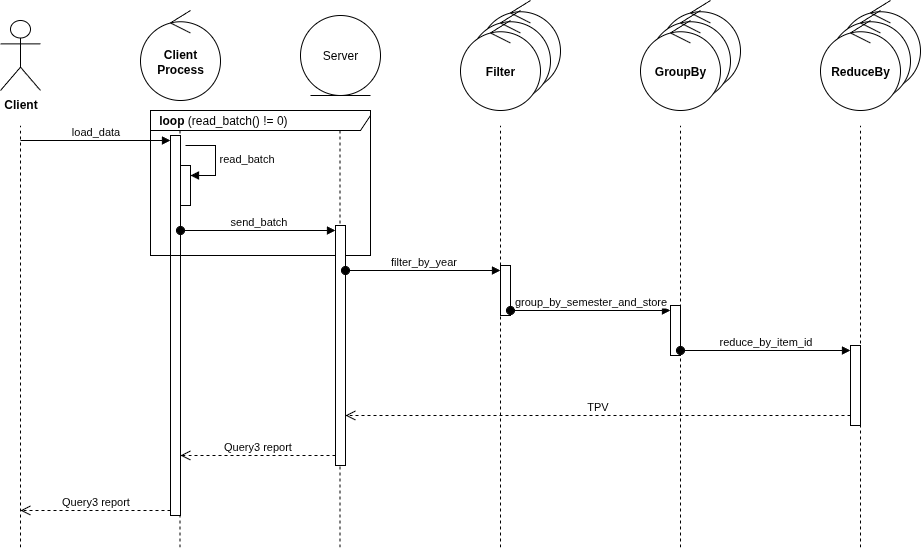

The diagram above was exported from draw.io. Its source (the exported page's mxGraphModel, read from the mxfile embedded in the PNG):
<mxGraphModel dx="911" dy="530" grid="1" gridSize="10" guides="1" tooltips="1" connect="1" arrows="1" fold="1" page="1" pageScale="1" pageWidth="1169" pageHeight="827" math="0" shadow="0">
  <root>
    <mxCell id="0" />
    <mxCell id="1" parent="0" />
    <mxCell id="ORMs70iO8pH-GVxey8qs-1" value="&lt;b&gt;Client&lt;/b&gt;" style="shape=umlActor;verticalLabelPosition=bottom;verticalAlign=top;html=1;" parent="1" vertex="1">
      <mxGeometry x="30" y="60" width="40" height="70" as="geometry" />
    </mxCell>
    <mxCell id="ORMs70iO8pH-GVxey8qs-2" value="&lt;b&gt;Client Process&lt;/b&gt;" style="ellipse;shape=umlControl;whiteSpace=wrap;html=1;" parent="1" vertex="1">
      <mxGeometry x="170" y="50" width="80" height="90" as="geometry" />
    </mxCell>
    <mxCell id="ORMs70iO8pH-GVxey8qs-3" value="Server" style="ellipse;shape=umlEntity;whiteSpace=wrap;html=1;" parent="1" vertex="1">
      <mxGeometry x="330" y="55" width="80" height="80" as="geometry" />
    </mxCell>
    <mxCell id="ORMs70iO8pH-GVxey8qs-4" value="" style="group" parent="1" connectable="0" vertex="1">
      <mxGeometry x="490" y="40" width="100" height="110" as="geometry" />
    </mxCell>
    <mxCell id="ORMs70iO8pH-GVxey8qs-5" value="&lt;b&gt;Client Process&lt;/b&gt;" style="ellipse;shape=umlControl;whiteSpace=wrap;html=1;" parent="ORMs70iO8pH-GVxey8qs-4" vertex="1">
      <mxGeometry x="20" width="80" height="90" as="geometry" />
    </mxCell>
    <mxCell id="ORMs70iO8pH-GVxey8qs-6" value="&lt;b&gt;Client Process&lt;/b&gt;" style="ellipse;shape=umlControl;whiteSpace=wrap;html=1;" parent="ORMs70iO8pH-GVxey8qs-4" vertex="1">
      <mxGeometry x="10" y="10" width="80" height="90" as="geometry" />
    </mxCell>
    <mxCell id="ORMs70iO8pH-GVxey8qs-7" value="&lt;b&gt;Filter&lt;/b&gt;" style="ellipse;shape=umlControl;whiteSpace=wrap;html=1;" parent="ORMs70iO8pH-GVxey8qs-4" vertex="1">
      <mxGeometry y="20" width="80" height="90" as="geometry" />
    </mxCell>
    <mxCell id="ORMs70iO8pH-GVxey8qs-8" value="" style="group" parent="ORMs70iO8pH-GVxey8qs-4" connectable="0" vertex="1">
      <mxGeometry x="180" width="100" height="110" as="geometry" />
    </mxCell>
    <mxCell id="ORMs70iO8pH-GVxey8qs-9" value="&lt;b&gt;Client Process&lt;/b&gt;" style="ellipse;shape=umlControl;whiteSpace=wrap;html=1;" parent="ORMs70iO8pH-GVxey8qs-8" vertex="1">
      <mxGeometry x="20" width="80" height="90" as="geometry" />
    </mxCell>
    <mxCell id="ORMs70iO8pH-GVxey8qs-10" value="&lt;b&gt;Client Process&lt;/b&gt;" style="ellipse;shape=umlControl;whiteSpace=wrap;html=1;" parent="ORMs70iO8pH-GVxey8qs-8" vertex="1">
      <mxGeometry x="10" y="10" width="80" height="90" as="geometry" />
    </mxCell>
    <mxCell id="ORMs70iO8pH-GVxey8qs-11" value="&lt;b&gt;GroupBy&lt;/b&gt;" style="ellipse;shape=umlControl;whiteSpace=wrap;html=1;" parent="ORMs70iO8pH-GVxey8qs-8" vertex="1">
      <mxGeometry y="20" width="80" height="90" as="geometry" />
    </mxCell>
    <mxCell id="ORMs70iO8pH-GVxey8qs-12" value="" style="group" parent="ORMs70iO8pH-GVxey8qs-8" connectable="0" vertex="1">
      <mxGeometry x="180" width="100" height="110" as="geometry" />
    </mxCell>
    <mxCell id="ORMs70iO8pH-GVxey8qs-13" value="&lt;b&gt;Client Process&lt;/b&gt;" style="ellipse;shape=umlControl;whiteSpace=wrap;html=1;" parent="ORMs70iO8pH-GVxey8qs-12" vertex="1">
      <mxGeometry x="20" width="80" height="90" as="geometry" />
    </mxCell>
    <mxCell id="ORMs70iO8pH-GVxey8qs-14" value="&lt;b&gt;Client Process&lt;/b&gt;" style="ellipse;shape=umlControl;whiteSpace=wrap;html=1;" parent="ORMs70iO8pH-GVxey8qs-12" vertex="1">
      <mxGeometry x="10" y="10" width="80" height="90" as="geometry" />
    </mxCell>
    <mxCell id="ORMs70iO8pH-GVxey8qs-15" value="&lt;b&gt;ReduceBy&lt;/b&gt;" style="ellipse;shape=umlControl;whiteSpace=wrap;html=1;" parent="ORMs70iO8pH-GVxey8qs-12" vertex="1">
      <mxGeometry y="20" width="80" height="90" as="geometry" />
    </mxCell>
    <mxCell id="ORMs70iO8pH-GVxey8qs-16" value="" style="endArrow=none;dashed=1;html=1;rounded=0;" parent="1" edge="1">
      <mxGeometry width="50" height="50" relative="1" as="geometry">
        <mxPoint x="50" y="587" as="sourcePoint" />
        <mxPoint x="50" y="165" as="targetPoint" />
      </mxGeometry>
    </mxCell>
    <mxCell id="ORMs70iO8pH-GVxey8qs-17" value="" style="endArrow=none;dashed=1;html=1;rounded=0;" parent="1" edge="1">
      <mxGeometry width="50" height="50" relative="1" as="geometry">
        <mxPoint x="209.5" y="587" as="sourcePoint" />
        <mxPoint x="209.5" y="165" as="targetPoint" />
      </mxGeometry>
    </mxCell>
    <mxCell id="ORMs70iO8pH-GVxey8qs-18" value="" style="endArrow=none;dashed=1;html=1;rounded=0;" parent="1" edge="1">
      <mxGeometry width="50" height="50" relative="1" as="geometry">
        <mxPoint x="369.5" y="587" as="sourcePoint" />
        <mxPoint x="369.5" y="165" as="targetPoint" />
      </mxGeometry>
    </mxCell>
    <mxCell id="ORMs70iO8pH-GVxey8qs-19" value="" style="endArrow=none;dashed=1;html=1;rounded=0;" parent="1" edge="1">
      <mxGeometry width="50" height="50" relative="1" as="geometry">
        <mxPoint x="530" y="587" as="sourcePoint" />
        <mxPoint x="530" y="165" as="targetPoint" />
      </mxGeometry>
    </mxCell>
    <mxCell id="ORMs70iO8pH-GVxey8qs-20" value="" style="endArrow=none;dashed=1;html=1;rounded=0;" parent="1" edge="1">
      <mxGeometry width="50" height="50" relative="1" as="geometry">
        <mxPoint x="710" y="587" as="sourcePoint" />
        <mxPoint x="710" y="165" as="targetPoint" />
      </mxGeometry>
    </mxCell>
    <mxCell id="ORMs70iO8pH-GVxey8qs-21" value="" style="endArrow=none;dashed=1;html=1;rounded=0;" parent="1" edge="1">
      <mxGeometry width="50" height="50" relative="1" as="geometry">
        <mxPoint x="890" y="587" as="sourcePoint" />
        <mxPoint x="890" y="165" as="targetPoint" />
      </mxGeometry>
    </mxCell>
    <mxCell id="ORMs70iO8pH-GVxey8qs-22" value="" style="html=1;points=[[0,0,0,0,5],[0,1,0,0,-5],[1,0,0,0,5],[1,1,0,0,-5]];perimeter=orthogonalPerimeter;outlineConnect=0;targetShapes=umlLifeline;portConstraint=eastwest;newEdgeStyle={&quot;curved&quot;:0,&quot;rounded&quot;:0};" parent="1" vertex="1">
      <mxGeometry x="200" y="175" width="10" height="380" as="geometry" />
    </mxCell>
    <mxCell id="ORMs70iO8pH-GVxey8qs-23" value="load_data" style="html=1;verticalAlign=bottom;endArrow=block;curved=0;rounded=0;entryX=0;entryY=0;entryDx=0;entryDy=5;" parent="1" target="ORMs70iO8pH-GVxey8qs-22" edge="1">
      <mxGeometry relative="1" as="geometry">
        <mxPoint x="50" y="180" as="sourcePoint" />
      </mxGeometry>
    </mxCell>
    <mxCell id="ORMs70iO8pH-GVxey8qs-24" value="Query3 report" style="html=1;verticalAlign=bottom;endArrow=open;dashed=1;endSize=8;curved=0;rounded=0;exitX=0;exitY=1;exitDx=0;exitDy=-5;" parent="1" source="ORMs70iO8pH-GVxey8qs-22" edge="1">
      <mxGeometry relative="1" as="geometry">
        <mxPoint x="50" y="550" as="targetPoint" />
        <mxPoint as="offset" />
      </mxGeometry>
    </mxCell>
    <mxCell id="ORMs70iO8pH-GVxey8qs-25" value="&amp;nbsp; &lt;b&gt;loop&lt;/b&gt; (read_batch() != 0)" style="shape=umlFrame;whiteSpace=wrap;html=1;pointerEvents=0;width=220;height=20;align=left;" parent="1" vertex="1">
      <mxGeometry x="180" y="150" width="220" height="145" as="geometry" />
    </mxCell>
    <mxCell id="ORMs70iO8pH-GVxey8qs-26" value="" style="html=1;points=[[0,0,0,0,5],[0,1,0,0,-5],[1,0,0,0,5],[1,1,0,0,-5]];perimeter=orthogonalPerimeter;outlineConnect=0;targetShapes=umlLifeline;portConstraint=eastwest;newEdgeStyle={&quot;curved&quot;:0,&quot;rounded&quot;:0};" parent="1" vertex="1">
      <mxGeometry x="210" y="205" width="10" height="40" as="geometry" />
    </mxCell>
    <mxCell id="ORMs70iO8pH-GVxey8qs-27" value="read_batch" style="html=1;align=left;spacingLeft=2;endArrow=block;rounded=0;edgeStyle=orthogonalEdgeStyle;curved=0;rounded=0;" parent="1" target="ORMs70iO8pH-GVxey8qs-26" edge="1">
      <mxGeometry relative="1" as="geometry">
        <mxPoint x="215" y="185" as="sourcePoint" />
        <Array as="points">
          <mxPoint x="245" y="215" />
        </Array>
      </mxGeometry>
    </mxCell>
    <mxCell id="ORMs70iO8pH-GVxey8qs-28" value="" style="html=1;points=[[0,0,0,0,5],[0,1,0,0,-5],[1,0,0,0,5],[1,1,0,0,-5]];perimeter=orthogonalPerimeter;outlineConnect=0;targetShapes=umlLifeline;portConstraint=eastwest;newEdgeStyle={&quot;curved&quot;:0,&quot;rounded&quot;:0};" parent="1" vertex="1">
      <mxGeometry x="365" y="265" width="10" height="240" as="geometry" />
    </mxCell>
    <mxCell id="ORMs70iO8pH-GVxey8qs-29" value="send_batch" style="html=1;verticalAlign=bottom;startArrow=oval;endArrow=block;startSize=8;curved=0;rounded=0;entryX=0;entryY=0;entryDx=0;entryDy=5;" parent="1" target="ORMs70iO8pH-GVxey8qs-28" edge="1">
      <mxGeometry relative="1" as="geometry">
        <mxPoint x="210" y="270" as="sourcePoint" />
      </mxGeometry>
    </mxCell>
    <mxCell id="ORMs70iO8pH-GVxey8qs-30" value="" style="html=1;points=[[0,0,0,0,5],[0,1,0,0,-5],[1,0,0,0,5],[1,1,0,0,-5]];perimeter=orthogonalPerimeter;outlineConnect=0;targetShapes=umlLifeline;portConstraint=eastwest;newEdgeStyle={&quot;curved&quot;:0,&quot;rounded&quot;:0};" parent="1" vertex="1">
      <mxGeometry x="530" y="305" width="10" height="50" as="geometry" />
    </mxCell>
    <mxCell id="ORMs70iO8pH-GVxey8qs-31" value="filter_by_year" style="html=1;verticalAlign=bottom;startArrow=oval;endArrow=block;startSize=8;curved=0;rounded=0;entryX=0;entryY=0;entryDx=0;entryDy=5;" parent="1" source="ORMs70iO8pH-GVxey8qs-28" target="ORMs70iO8pH-GVxey8qs-30" edge="1">
      <mxGeometry relative="1" as="geometry">
        <mxPoint x="460" y="310" as="sourcePoint" />
      </mxGeometry>
    </mxCell>
    <mxCell id="ORMs70iO8pH-GVxey8qs-32" value="" style="html=1;points=[[0,0,0,0,5],[0,1,0,0,-5],[1,0,0,0,5],[1,1,0,0,-5]];perimeter=orthogonalPerimeter;outlineConnect=0;targetShapes=umlLifeline;portConstraint=eastwest;newEdgeStyle={&quot;curved&quot;:0,&quot;rounded&quot;:0};" parent="1" vertex="1">
      <mxGeometry x="700" y="345" width="10" height="50" as="geometry" />
    </mxCell>
    <mxCell id="ORMs70iO8pH-GVxey8qs-33" value="group_by_semester_and_store" style="html=1;verticalAlign=bottom;startArrow=oval;endArrow=block;startSize=8;curved=0;rounded=0;entryX=0;entryY=0;entryDx=0;entryDy=5;" parent="1" target="ORMs70iO8pH-GVxey8qs-32" edge="1">
      <mxGeometry relative="1" as="geometry">
        <mxPoint x="540" y="350" as="sourcePoint" />
      </mxGeometry>
    </mxCell>
    <mxCell id="ORMs70iO8pH-GVxey8qs-34" value="" style="html=1;points=[[0,0,0,0,5],[0,1,0,0,-5],[1,0,0,0,5],[1,1,0,0,-5]];perimeter=orthogonalPerimeter;outlineConnect=0;targetShapes=umlLifeline;portConstraint=eastwest;newEdgeStyle={&quot;curved&quot;:0,&quot;rounded&quot;:0};" parent="1" vertex="1">
      <mxGeometry x="880" y="385" width="10" height="80" as="geometry" />
    </mxCell>
    <mxCell id="ORMs70iO8pH-GVxey8qs-35" value="reduce_by_item_id" style="html=1;verticalAlign=bottom;startArrow=oval;endArrow=block;startSize=8;curved=0;rounded=0;entryX=0;entryY=0;entryDx=0;entryDy=5;" parent="1" target="ORMs70iO8pH-GVxey8qs-34" edge="1">
      <mxGeometry relative="1" as="geometry">
        <mxPoint x="710" y="390" as="sourcePoint" />
      </mxGeometry>
    </mxCell>
    <mxCell id="ORMs70iO8pH-GVxey8qs-36" value="TPV" style="html=1;verticalAlign=bottom;endArrow=open;dashed=1;endSize=8;curved=0;rounded=0;" parent="1" target="ORMs70iO8pH-GVxey8qs-28" edge="1">
      <mxGeometry relative="1" as="geometry">
        <mxPoint x="880" y="455" as="sourcePoint" />
        <mxPoint x="800" y="455" as="targetPoint" />
      </mxGeometry>
    </mxCell>
    <mxCell id="ORMs70iO8pH-GVxey8qs-37" value="Query3 report" style="html=1;verticalAlign=bottom;endArrow=open;dashed=1;endSize=8;curved=0;rounded=0;" parent="1" target="ORMs70iO8pH-GVxey8qs-22" edge="1">
      <mxGeometry relative="1" as="geometry">
        <mxPoint x="365" y="495" as="sourcePoint" />
        <mxPoint x="285" y="495" as="targetPoint" />
      </mxGeometry>
    </mxCell>
  </root>
</mxGraphModel>